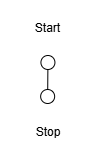

The diagram above was exported from draw.io. Its source (the exported page's mxGraphModel, read from the mxfile embedded in the PNG):
<mxGraphModel>
  <root>
    <mxCell id="0" />
    <mxCell id="1" parent="0" />
    <mxCell id="2" value="Start" style="fillColor=none;strokeColor=none;" vertex="1" parent="1">
      <mxGeometry x="8" y="8" width="95" height="54" as="geometry" />
    </mxCell>
    <mxCell id="3" value="Stop" style="fillColor=none;strokeColor=none;" vertex="1" parent="1">
      <mxGeometry x="10" y="112" width="92" height="54" as="geometry" />
    </mxCell>
    <mxCell id="4" value="" style="curved=1;startArrow=circle;startFill=0;endArrow=circle;endFill=0;exitX=0.5;exitY=1;entryX=0.49;entryY=0;" edge="1" parent="1" source="2" target="3">
      <mxGeometry relative="1" as="geometry">
        <Array as="points" />
      </mxGeometry>
    </mxCell>
  </root>
</mxGraphModel>